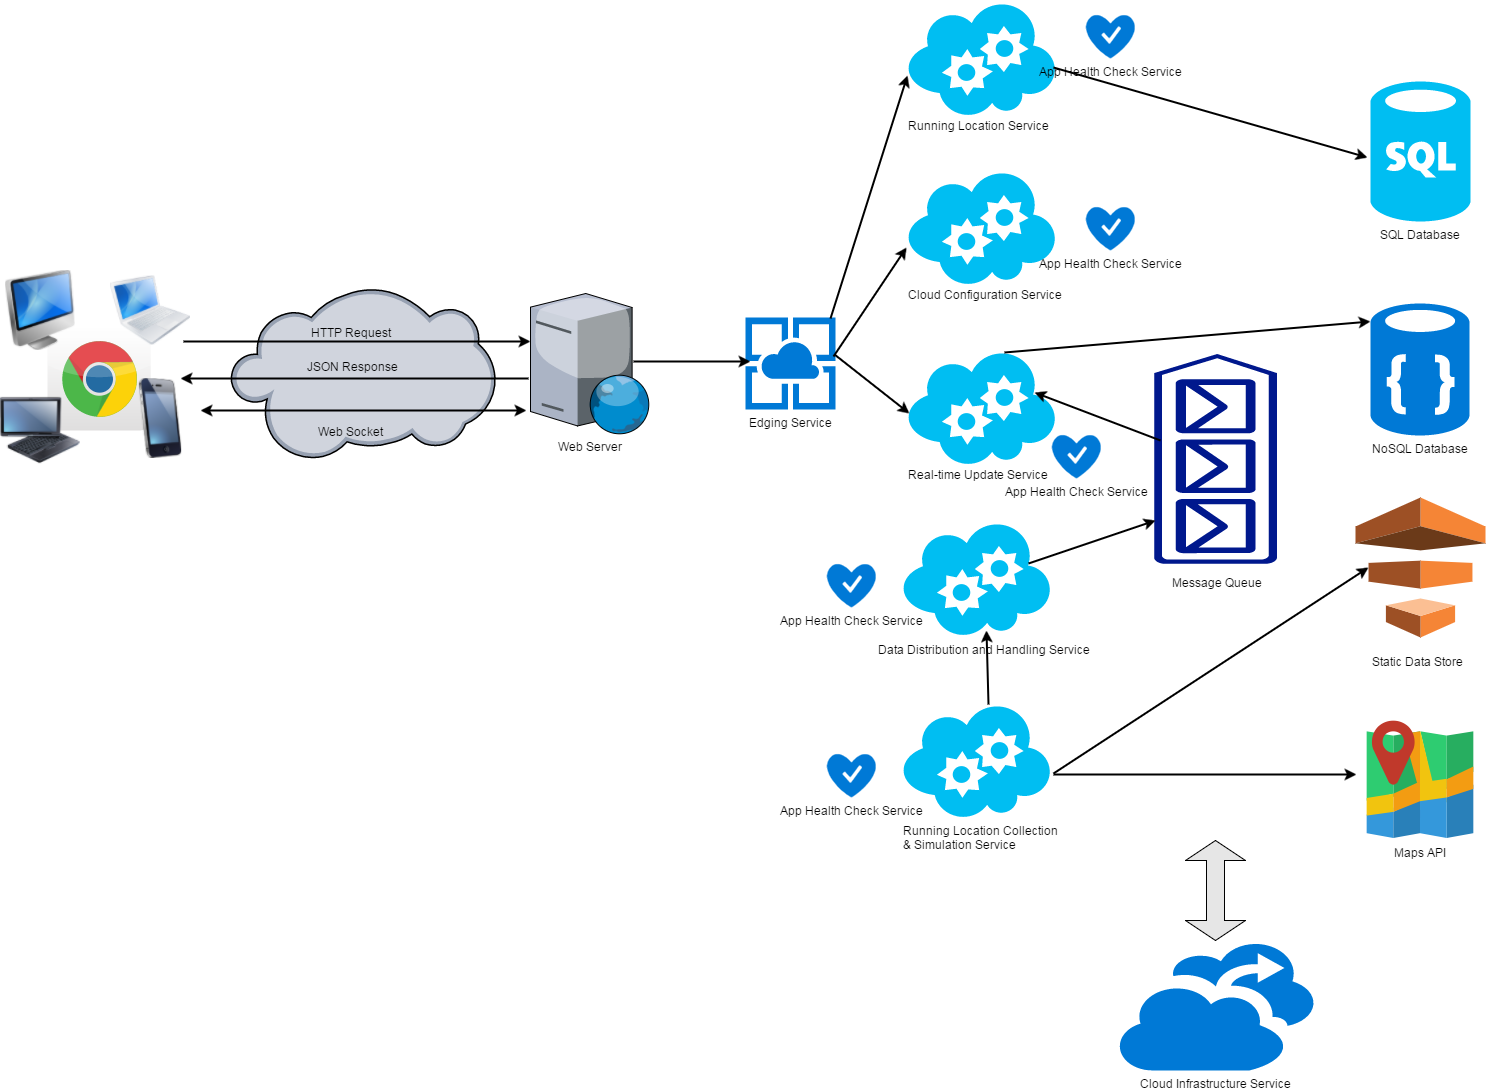

The diagram above was exported from draw.io. Its source (the exported page's mxGraphModel, read from the mxfile embedded in the PNG):
<mxGraphModel dx="2892" dy="815" grid="1" gridSize="10" guides="1" tooltips="1" connect="1" arrows="1" fold="1" page="1" pageScale="1" pageWidth="826" pageHeight="1169" background="none" math="0" shadow="0">
  <root>
    <mxCell id="0" />
    <mxCell id="1" parent="0" />
    <mxCell id="6" value="" style="dashed=0;html=1;shape=mxgraph.webicons.chrome;fillColor=#FFFFFF;gradientColor=#DFDEDE" parent="1" vertex="1">
      <mxGeometry x="-743" y="326" width="103.2" height="104" as="geometry" />
    </mxCell>
    <mxCell id="2" value="" style="image;html=1;labelBackgroundColor=#ffffff;image=img/lib/clip_art/computers/iMac_128x128.png" parent="1" vertex="1">
      <mxGeometry x="-790" y="270" width="80" height="80" as="geometry" />
    </mxCell>
    <mxCell id="3" value="" style="image;html=1;labelBackgroundColor=#ffffff;image=img/lib/clip_art/computers/Fujitsu_Tablet_128x128.png" parent="1" vertex="1">
      <mxGeometry x="-790" y="390" width="80" height="80" as="geometry" />
    </mxCell>
    <mxCell id="4" value="" style="image;html=1;labelBackgroundColor=#ffffff;image=img/lib/clip_art/computers/MacBook_128x128.png" parent="1" vertex="1">
      <mxGeometry x="-680" y="270" width="80" height="80" as="geometry" />
    </mxCell>
    <mxCell id="5" value="" style="image;html=1;labelBackgroundColor=#ffffff;image=img/lib/clip_art/telecommunication/iPhone_128x128.png" parent="1" vertex="1">
      <mxGeometry x="-670" y="378" width="80" height="80" as="geometry" />
    </mxCell>
    <mxCell id="11" value="" style="verticalLabelPosition=bottom;aspect=fixed;html=1;verticalAlign=top;strokeColor=none;shape=mxgraph.citrix.cloud;fillColor=#FFFFFF;" parent="1" vertex="1">
      <mxGeometry x="-560" y="287" width="265" height="173" as="geometry" />
    </mxCell>
    <mxCell id="15" value="Web Server" style="verticalLabelPosition=bottom;aspect=fixed;html=1;verticalAlign=top;strokeColor=none;shape=mxgraph.citrix.web_server;" parent="1" vertex="1">
      <mxGeometry x="-260" y="293" width="119" height="140" as="geometry" />
    </mxCell>
    <mxCell id="16" value="Edging Service" style="shadow=0;dashed=0;html=1;strokeColor=none;labelPosition=center;verticalLabelPosition=bottom;verticalAlign=top;shape=mxgraph.mscae.cloud.app_service;fillColor=#0079D6;" parent="1" vertex="1">
      <mxGeometry x="-45" y="317" width="90" height="92" as="geometry" />
    </mxCell>
    <mxCell id="17" value="" style="verticalLabelPosition=bottom;html=1;verticalAlign=top;strokeColor=none;fillColor=#00BEF2;shape=mxgraph.azure.cloud_service;" parent="1" vertex="1">
      <mxGeometry x="116" width="150" height="116" as="geometry" />
    </mxCell>
    <mxCell id="18" value="Running Location Service" style="text;html=1;resizable=0;points=[];autosize=1;align=left;verticalAlign=top;spacingTop=-4;" parent="1" vertex="1">
      <mxGeometry x="116" y="116" width="160" height="20" as="geometry" />
    </mxCell>
    <mxCell id="19" value="" style="verticalLabelPosition=bottom;html=1;verticalAlign=top;strokeColor=none;fillColor=#00BEF2;shape=mxgraph.azure.cloud_service;" parent="1" vertex="1">
      <mxGeometry x="116" y="169" width="150" height="116" as="geometry" />
    </mxCell>
    <mxCell id="20" value="Cloud Configuration Service" style="text;html=1;resizable=0;points=[];autosize=1;align=left;verticalAlign=top;spacingTop=-4;" parent="1" vertex="1">
      <mxGeometry x="116" y="285" width="170" height="20" as="geometry" />
    </mxCell>
    <mxCell id="23" value="" style="verticalLabelPosition=bottom;html=1;verticalAlign=top;strokeColor=none;fillColor=#00BEF2;shape=mxgraph.azure.cloud_service;" vertex="1" parent="1">
      <mxGeometry x="116" y="349" width="150" height="116" as="geometry" />
    </mxCell>
    <mxCell id="24" value="Real-time Update Service" style="text;html=1;resizable=0;points=[];autosize=1;align=left;verticalAlign=top;spacingTop=-4;" vertex="1" parent="1">
      <mxGeometry x="116" y="465" width="160" height="20" as="geometry" />
    </mxCell>
    <mxCell id="25" value="" style="verticalLabelPosition=bottom;html=1;verticalAlign=top;strokeColor=none;fillColor=#00BEF2;shape=mxgraph.azure.cloud_service;" vertex="1" parent="1">
      <mxGeometry x="111" y="520" width="150" height="116" as="geometry" />
    </mxCell>
    <mxCell id="26" value="Running Location Collection&amp;nbsp;&lt;div&gt;&amp;amp; Simulation Service&lt;/div&gt;" style="text;html=1;resizable=0;points=[];autosize=1;align=left;verticalAlign=top;spacingTop=-4;" vertex="1" parent="1">
      <mxGeometry x="111" y="821" width="170" height="30" as="geometry" />
    </mxCell>
    <mxCell id="27" value="" style="verticalLabelPosition=bottom;html=1;verticalAlign=top;strokeColor=none;fillColor=#00BEF2;shape=mxgraph.azure.cloud_service;" vertex="1" parent="1">
      <mxGeometry x="111" y="702" width="150" height="116" as="geometry" />
    </mxCell>
    <mxCell id="28" value="Data Distribution and Handling Service" style="text;html=1;resizable=0;points=[];autosize=1;align=left;verticalAlign=top;spacingTop=-4;" vertex="1" parent="1">
      <mxGeometry x="86" y="640" width="230" height="20" as="geometry" />
    </mxCell>
    <mxCell id="29" value="SQL Database" style="verticalLabelPosition=bottom;html=1;verticalAlign=top;strokeColor=none;fillColor=#00BEF2;shape=mxgraph.azure.sql_database;" vertex="1" parent="1">
      <mxGeometry x="580" y="81" width="100" height="140" as="geometry" />
    </mxCell>
    <mxCell id="32" value="NoSQL Database" style="shadow=0;dashed=0;html=1;strokeColor=none;labelPosition=center;verticalLabelPosition=bottom;verticalAlign=top;shape=mxgraph.mscae.cloud.documentdb;fillColor=#0079D6;" vertex="1" parent="1">
      <mxGeometry x="580" y="303" width="99" height="132" as="geometry" />
    </mxCell>
    <mxCell id="33" value="" style="dashed=0;html=1;shape=mxgraph.aws2.analytics.data_pipeline;strokeColor=none;" vertex="1" parent="1">
      <mxGeometry x="565" y="497" width="130" height="140" as="geometry" />
    </mxCell>
    <mxCell id="35" value="Static Data Store" style="text;html=1;resizable=0;points=[];autosize=1;align=left;verticalAlign=top;spacingTop=-4;" vertex="1" parent="1">
      <mxGeometry x="580" y="652" width="110" height="20" as="geometry" />
    </mxCell>
    <mxCell id="36" value="Maps API" style="shape=image;html=1;verticalAlign=top;verticalLabelPosition=bottom;labelBackgroundColor=#ffffff;imageAspect=0;aspect=fixed;image=https://cdn4.iconfinder.com/data/icons/small-n-flat/24/map-128.png" vertex="1" parent="1">
      <mxGeometry x="566" y="710" width="128" height="128" as="geometry" />
    </mxCell>
    <mxCell id="40" value="" style="shadow=0;dashed=0;html=1;strokeColor=none;shape=mxgraph.azure.queue_generic;fillColor=#00188D;rotation=-90;" vertex="1" parent="1">
      <mxGeometry x="320" y="397" width="210" height="123" as="geometry" />
    </mxCell>
    <mxCell id="43" value="" style="endArrow=classic;html=1;entryX=-0.025;entryY=0.486;entryPerimeter=0;strokeWidth=2;" edge="1" parent="1">
      <mxGeometry width="50" height="50" relative="1" as="geometry">
        <mxPoint x="-607" y="341" as="sourcePoint" />
        <mxPoint x="-260" y="341" as="targetPoint" />
      </mxGeometry>
    </mxCell>
    <mxCell id="46" value="HTTP Request" style="text;html=1;resizable=0;points=[];align=center;verticalAlign=middle;labelBackgroundColor=none;" vertex="1" connectable="0" parent="43">
      <mxGeometry x="-0.0489" y="-3" relative="1" as="geometry">
        <mxPoint x="2" y="-13" as="offset" />
      </mxGeometry>
    </mxCell>
    <mxCell id="48" value="" style="endArrow=classic;html=1;exitX=-0.017;exitY=0.607;exitPerimeter=0;entryX=0.75;entryY=0;strokeWidth=2;" edge="1" parent="1" source="15" target="5">
      <mxGeometry width="50" height="50" relative="1" as="geometry">
        <mxPoint x="-320" y="420" as="sourcePoint" />
        <mxPoint x="-270" y="370" as="targetPoint" />
      </mxGeometry>
    </mxCell>
    <mxCell id="49" value="JSON Response" style="text;html=1;resizable=0;points=[];align=center;verticalAlign=middle;labelBackgroundColor=none;" vertex="1" connectable="0" parent="1">
      <mxGeometry x="-440.00933065770323" y="378.4754898907779" as="geometry">
        <mxPoint x="2" y="-13" as="offset" />
      </mxGeometry>
    </mxCell>
    <mxCell id="50" value="" style="endArrow=classic;html=1;strokeWidth=2;exitX=0.866;exitY=0.486;exitPerimeter=0;entryX=0.056;entryY=0.478;entryPerimeter=0;" edge="1" parent="1" source="15" target="16">
      <mxGeometry width="50" height="50" relative="1" as="geometry">
        <mxPoint x="-110" y="390" as="sourcePoint" />
        <mxPoint x="-90" y="310" as="targetPoint" />
      </mxGeometry>
    </mxCell>
    <mxCell id="51" value="" style="endArrow=classic;html=1;strokeWidth=2;entryX=0.007;entryY=0.647;entryPerimeter=0;" edge="1" parent="1" target="17">
      <mxGeometry width="50" height="50" relative="1" as="geometry">
        <mxPoint x="40" y="318" as="sourcePoint" />
        <mxPoint x="100" y="220" as="targetPoint" />
      </mxGeometry>
    </mxCell>
    <mxCell id="52" value="" style="endArrow=classic;html=1;strokeWidth=2;exitX=0.978;exitY=0.424;exitPerimeter=0;entryX=0;entryY=0.672;entryPerimeter=0;" edge="1" parent="1" source="16" target="19">
      <mxGeometry width="50" height="50" relative="1" as="geometry">
        <mxPoint x="70" y="380" as="sourcePoint" />
        <mxPoint x="120" y="330" as="targetPoint" />
      </mxGeometry>
    </mxCell>
    <mxCell id="53" value="" style="endArrow=classic;html=1;strokeWidth=2;entryX=0.02;entryY=0.552;entryPerimeter=0;exitX=0.989;exitY=0.402;exitPerimeter=0;" edge="1" parent="1" source="16" target="23">
      <mxGeometry width="50" height="50" relative="1" as="geometry">
        <mxPoint x="40" y="350" as="sourcePoint" />
        <mxPoint x="50" y="520" as="targetPoint" />
      </mxGeometry>
    </mxCell>
    <mxCell id="56" value="" style="endArrow=classic;startArrow=classic;html=1;strokeWidth=2;entryX=-0.034;entryY=0.836;entryPerimeter=0;exitX=1;exitY=0.4;exitPerimeter=0;" edge="1" parent="1" source="5" target="15">
      <mxGeometry width="50" height="50" relative="1" as="geometry">
        <mxPoint x="-460" y="510" as="sourcePoint" />
        <mxPoint x="-264" y="420" as="targetPoint" />
      </mxGeometry>
    </mxCell>
    <mxCell id="58" value="Web Socket" style="text;html=1;resizable=0;points=[];align=center;verticalAlign=middle;labelBackgroundColor=none;" vertex="1" connectable="0" parent="56">
      <mxGeometry x="-0.1042" y="-3" relative="1" as="geometry">
        <mxPoint x="4" y="17" as="offset" />
      </mxGeometry>
    </mxCell>
    <mxCell id="59" value="" style="endArrow=classic;html=1;strokeWidth=2;entryX=0.1;entryY=0.5;entryPerimeter=0;exitX=1.013;exitY=0.612;exitPerimeter=0;" edge="1" parent="1" source="27" target="33">
      <mxGeometry width="50" height="50" relative="1" as="geometry">
        <mxPoint x="320" y="740" as="sourcePoint" />
        <mxPoint x="60" y="550" as="targetPoint" />
      </mxGeometry>
    </mxCell>
    <mxCell id="60" value="" style="endArrow=classic;html=1;strokeWidth=2;exitX=1.013;exitY=0.621;exitPerimeter=0;entryX=0;entryY=0.5;" edge="1" parent="1" source="27" target="36">
      <mxGeometry width="50" height="50" relative="1" as="geometry">
        <mxPoint x="360" y="830" as="sourcePoint" />
        <mxPoint x="410" y="780" as="targetPoint" />
      </mxGeometry>
    </mxCell>
    <mxCell id="61" value="" style="endArrow=classic;html=1;strokeWidth=2;exitX=0.58;exitY=0.017;exitPerimeter=0;entryX=0.567;entryY=0.948;entryPerimeter=0;" edge="1" parent="1" source="27" target="25">
      <mxGeometry width="50" height="50" relative="1" as="geometry">
        <mxPoint x="340" y="650" as="sourcePoint" />
        <mxPoint x="195" y="628" as="targetPoint" />
      </mxGeometry>
    </mxCell>
    <mxCell id="62" value="" style="endArrow=classic;html=1;strokeWidth=2;exitX=0.847;exitY=0.371;exitPerimeter=0;entryX=0.207;entryY=0.012;entryPerimeter=0;" edge="1" parent="1" source="25" target="40">
      <mxGeometry width="50" height="50" relative="1" as="geometry">
        <mxPoint x="270" y="550" as="sourcePoint" />
        <mxPoint x="320" y="500" as="targetPoint" />
      </mxGeometry>
    </mxCell>
    <mxCell id="65" value="Message Queue" style="text;html=1;resizable=0;points=[];autosize=1;align=left;verticalAlign=top;spacingTop=-4;" vertex="1" parent="1">
      <mxGeometry x="380" y="573" width="110" height="20" as="geometry" />
    </mxCell>
    <mxCell id="66" value="" style="endArrow=classic;html=1;strokeWidth=2;exitX=0.588;exitY=0.053;exitPerimeter=0;entryX=0.853;entryY=0.371;entryPerimeter=0;" edge="1" parent="1" source="40" target="23">
      <mxGeometry width="50" height="50" relative="1" as="geometry">
        <mxPoint x="330" y="340" as="sourcePoint" />
        <mxPoint x="380" y="290" as="targetPoint" />
      </mxGeometry>
    </mxCell>
    <mxCell id="67" value="" style="endArrow=classic;html=1;strokeWidth=2;exitX=0.98;exitY=0.578;exitPerimeter=0;entryX=-0.03;entryY=0.543;entryPerimeter=0;" edge="1" parent="1" source="17" target="29">
      <mxGeometry width="50" height="50" relative="1" as="geometry">
        <mxPoint x="380" y="130" as="sourcePoint" />
        <mxPoint x="430" y="80" as="targetPoint" />
      </mxGeometry>
    </mxCell>
    <mxCell id="68" value="" style="endArrow=classic;html=1;strokeWidth=2;exitX=0.653;exitY=0.026;exitPerimeter=0;entryX=0;entryY=0.136;entryPerimeter=0;" edge="1" parent="1" source="23" target="32">
      <mxGeometry width="50" height="50" relative="1" as="geometry">
        <mxPoint x="350" y="330" as="sourcePoint" />
        <mxPoint x="400" y="280" as="targetPoint" />
      </mxGeometry>
    </mxCell>
    <mxCell id="69" value="App Health Check Service" style="shadow=0;dashed=0;html=1;strokeColor=none;fillColor=#0079D6;labelPosition=center;verticalLabelPosition=bottom;verticalAlign=top;shape=mxgraph.azure.healthy;labelBackgroundColor=none;" vertex="1" parent="1">
      <mxGeometry x="36" y="562" width="50" height="45" as="geometry" />
    </mxCell>
    <mxCell id="70" value="App Health Check Service" style="shadow=0;dashed=0;html=1;strokeColor=none;fillColor=#0079D6;labelPosition=center;verticalLabelPosition=bottom;verticalAlign=top;shape=mxgraph.azure.healthy;labelBackgroundColor=none;" vertex="1" parent="1">
      <mxGeometry x="261" y="433" width="50" height="45" as="geometry" />
    </mxCell>
    <mxCell id="71" value="App Health Check Service" style="shadow=0;dashed=0;html=1;strokeColor=none;fillColor=#0079D6;labelPosition=center;verticalLabelPosition=bottom;verticalAlign=top;shape=mxgraph.azure.healthy;labelBackgroundColor=none;" vertex="1" parent="1">
      <mxGeometry x="36" y="752" width="50" height="45" as="geometry" />
    </mxCell>
    <mxCell id="72" value="App Health Check Service" style="shadow=0;dashed=0;html=1;strokeColor=none;fillColor=#0079D6;labelPosition=center;verticalLabelPosition=bottom;verticalAlign=top;shape=mxgraph.azure.healthy;labelBackgroundColor=none;" vertex="1" parent="1">
      <mxGeometry x="295" y="205" width="50" height="45" as="geometry" />
    </mxCell>
    <mxCell id="73" value="App Health Check Service" style="shadow=0;dashed=0;html=1;strokeColor=none;fillColor=#0079D6;labelPosition=center;verticalLabelPosition=bottom;verticalAlign=top;shape=mxgraph.azure.healthy;labelBackgroundColor=none;" vertex="1" parent="1">
      <mxGeometry x="295" y="13" width="50" height="45" as="geometry" />
    </mxCell>
    <mxCell id="74" value="Cloud Infrastructure Service" style="shadow=0;dashed=0;html=1;strokeColor=none;fillColor=#0079D6;labelPosition=center;verticalLabelPosition=bottom;verticalAlign=top;shape=mxgraph.azure.hyper_v_recovery_manager;labelBackgroundColor=none;" vertex="1" parent="1">
      <mxGeometry x="327" y="940" width="197" height="130" as="geometry" />
    </mxCell>
    <mxCell id="75" value="" style="shape=doubleArrow;direction=south;whiteSpace=wrap;html=1;labelBackgroundColor=none;fillColor=#E6E6E6;" vertex="1" parent="1">
      <mxGeometry x="395" y="840" width="60" height="100" as="geometry" />
    </mxCell>
  </root>
</mxGraphModel>